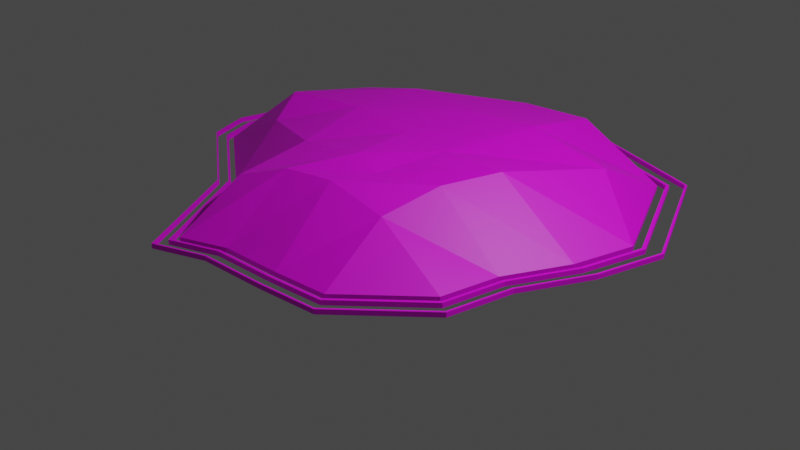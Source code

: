 # Source: Ground_small.blend  (saved by Blender 2.90.8; exported with 4.5.12 LTS)
import bpy
from mathutils import Matrix  # noqa: F401  (used for matrix-valued properties, if any)

bpy.ops.wm.read_factory_settings(use_empty=True)
scene = bpy.context.scene
scene.name = 'Scene'

# ---- collections
col_collection = bpy.data.collections.new('Collection'); scene.collection.children.link(col_collection)

# ---- images (referenced by path relative to the original .blend; pixels are not part of the script)
import os
ASSET_DIR = os.environ.get("B2B_ASSET_DIR", "")  # directory of the original .blend (textures are referenced by path, not embedded)
HERE = os.path.dirname(os.path.abspath(__file__))  # packed textures are extracted next to this script under _unpacked/

def load_image(name, relpath, width, height, colorspace="sRGB"):
    """Load a texture the original file referenced (path relative to the .blend, or extracted next to this script)."""
    p = next((c for c in (os.path.join(HERE, relpath), os.path.join(ASSET_DIR, relpath)) if relpath and os.path.exists(c)), "")
    if p:
        img = bpy.data.images.load(p, check_existing=True)
        img.name = name
    else:  # same state as the original file: an image datablock whose file is absent (Cycles renders it pink)
        img = bpy.data.images.new(name, width, height)
        img.source = "FILE"
        img.filepath = "//" + (relpath or name)
    img.colorspace_settings.name = colorspace
    return img
img_texture_landscapes_png = load_image('Texture_Landscapes.png', 'Texture_Landscapes.png', 1024, 1024, 'sRGB')

# ---- materials (node trees are filled in below, after node groups)
mat_texture_ground_small = bpy.data.materials.new('Texture_Ground_Small')
mat_texture_ground_small.use_transparent_shadow = False

# ---- material node trees
mat_texture_ground_small.use_nodes = True; mat_texture_ground_small.node_tree.nodes.clear()
_N = mat_texture_ground_small.node_tree.nodes; _L = mat_texture_ground_small.node_tree.links
n0 = _N.new('ShaderNodeBsdfPrincipled'); n0.name = 'Principled BSDF'; n0.location = (10, 300)
n0.distribution = 'GGX'
n0.subsurface_method = 'BURLEY'
n0.inputs[3].default_value = 1.45
n0.inputs[27].default_value = (0.0, 0.0, 0.0, 1.0)
n0.inputs[28].default_value = 1.0
n1 = _N.new('ShaderNodeOutputMaterial'); n1.name = 'Material Output'; n1.location = (300, 300)
n2 = _N.new('ShaderNodeTexImage'); n2.name = 'Image Texture'; n2.location = (-373, 270)
n2.image = img_texture_landscapes_png
_L.new(n0.outputs[0], n1.inputs[0])
_L.new(n2.outputs[0], n0.inputs[0])
n1.is_active_output = True

# ---- world
world_world = bpy.data.worlds.new('World'); scene.world = world_world
world_world.use_nodes = True; world_world.node_tree.nodes.clear()
_N = world_world.node_tree.nodes; _L = world_world.node_tree.links
n0 = _N.new('ShaderNodeOutputWorld'); n0.name = 'World Output'; n0.location = (300, 300)
n1 = _N.new('ShaderNodeBackground'); n1.name = 'Background'; n1.location = (10, 300)
n1.inputs[0].default_value = (0.05088, 0.05088, 0.05088, 1.0)
_L.new(n1.outputs[0], n0.inputs[0])
n0.is_active_output = True
world_world.color = (0.05088, 0.05088, 0.05088)
world_world.use_sun_shadow = False
world_world.sun_shadow_jitter_overblur = 0.0

# ---- cameras
cam_camera = bpy.data.cameras.new('Camera')
cam_camera.clip_end = 100.0
cam_camera.ortho_scale = 7.314

# ---- lights
light_light = bpy.data.lights.new('Light', 'POINT')
light_light.transmission_factor = 0.0
light_light.energy = 1000.0
light_light.shadow_soft_size = 0.1
light_light.shadow_maximum_resolution = 0.006
light_light.use_absolute_resolution = True

# ---- meshes
me_plane_009 = bpy.data.meshes.new('Plane.009')
me_plane_009.from_pydata([(-1.127, -1.878, 0.02949), (-0.6233, -1.675, 0.02949), (0.07176, -1.628, 0.02949), (0.6884, -1.561, 0.02949), (-1.848, -0.6863, 0.02949), (-1.127, -1.127, 0.4685), (-0.6317, -0.9165, 0.6305), (-0.12, -0.7827, 0.6305), (0.552, -0.7436, 0.4685), (1.428, -0.8487, 0.02949), (-2.893, 0.03044, 0.02949), (-2.07, 0.0654, 0.4685), (-1.176, -0.2399, 0.5695), (-0.3557, -0.2362, 0.6839), (0.04638, -0.3331, 0.6184), (0.6894, -0.1153, 0.6287), (1.54, -0.1997, 0.02949), (-3.06, 0.4756, 0.02949), (-2.307, 0.5299, 0.6305), (-1.386, 0.6878, 0.6605), (-0.4921, 0.5472, 0.6458), (0.1384, 0.5014, 0.6364), (0.9101, 0.5023, 0.6572), (1.856, 0.4845, 0.02949), (-2.853, 1.45, 0.02949), (-2.174, 1.555, 0.4685), (-1.452, 1.667, 0.6099), (-0.3422, 1.571, 0.6305), (0.3002, 1.7, 0.6305), (1.284, 1.644, 0.4685), (2.018, 1.181, 0.02949), (-2.196, 1.963, 0.02949), (-1.821, 1.963, 0.185), (-1.821, 2.338, 0.02949), (-1.428, 2.313, 0.185), (-0.5196, 2.516, 0.4685), (0.2741, 2.629, 0.4685), (1.355, 2.523, 0.02949), (-0.9745, 2.577, 0.02949), (-0.09623, 2.966, 0.02949), (-1.148, -1.955, 0.02949), (-0.6273, -1.744, 0.02949), (0.0907, -1.697, 0.02949), (0.7276, -1.627, 0.02949), (-1.892, -0.7235, 0.02949), (1.491, -0.8913, 0.02949), (-2.972, 0.01687, 0.02949), (1.607, -0.2208, 0.02949), (-3.145, 0.4767, 0.02949), (1.934, 0.486, 0.02949), (-2.93, 1.483, 0.02949), (2.101, 1.205, 0.02949), (-2.252, 2.013, 0.02949), (-1.864, 2.401, 0.02949), (1.416, 2.591, 0.02949), (-0.9901, 2.647, 0.02949), (-0.08284, 3.049, 0.02949), (-1.194, -2.127, 0.02949), (-0.6364, -1.902, 0.02949), (0.1334, -1.851, 0.02949), (0.8163, -1.776, 0.02949), (-1.992, -0.8075, 0.02949), (1.635, -0.9873, 0.02949), (-3.15, -0.01375, 0.02949), (1.759, -0.2686, 0.02949), (-3.335, 0.4792, 0.02949), (2.11, 0.4891, 0.02949), (-3.105, 1.558, 0.02949), (2.288, 1.26, 0.02949), (-2.378, 2.126, 0.02949), (-1.962, 2.542, 0.02949), (1.554, 2.746, 0.02949), (-1.025, 2.806, 0.02949), (-0.05263, 3.237, 0.02949), (-1.156, -1.988, 0.02949), (-0.6291, -1.775, 0.02949), (0.09885, -1.726, 0.02949), (0.7446, -1.655, 0.02949), (-1.911, -0.7396, 0.02949), (1.519, -0.9096, 0.02949), (-3.006, 0.01103, 0.02949), (1.636, -0.23, 0.02949), (-3.181, 0.4772, 0.02949), (1.967, 0.4866, 0.02949), (-2.964, 1.497, 0.02949), (2.137, 1.216, 0.02949), (-2.276, 2.035, 0.02949), (-1.883, 2.428, 0.02949), (1.442, 2.621, 0.02949), (-0.9968, 2.678, 0.02949), (-0.07707, 3.085, 0.02949), (-1.2, -2.149, 0.02949), (-0.6375, -1.922, 0.02949), (0.1387, -1.87, 0.02949), (0.8272, -1.795, 0.02949), (-2.005, -0.8179, 0.02949), (1.653, -0.9992, 0.02949), (-3.172, -0.01754, 0.02949), (1.778, -0.2745, 0.02949), (-3.359, 0.4795, 0.02949), (2.131, 0.4895, 0.02949), (-3.127, 1.567, 0.02949), (2.312, 1.267, 0.02949), (-2.394, 2.14, 0.02949), (-1.974, 2.56, 0.02949), (1.571, 2.765, 0.02949), (-1.03, 2.826, 0.02949), (-0.04888, 3.26, 0.02949), (-0.6364, -1.902, -0.02453), (-1.194, -2.127, -0.02453), (0.1334, -1.851, -0.02453), (0.8163, -1.776, -0.02453), (1.759, -0.2686, -0.02453), (1.635, -0.9873, -0.02453), (-3.15, -0.01375, -0.02453), (-3.335, 0.4792, -0.02453), (2.11, 0.4891, -0.02453), (-3.105, 1.558, -0.02453), (2.288, 1.26, -0.02453), (-1.992, -0.8075, -0.02453), (-1.025, 2.806, -0.02453), (-0.05263, 3.237, -0.02453), (1.554, 2.746, -0.02453), (-1.962, 2.542, -0.02453), (-2.378, 2.126, -0.02453), (-0.6375, -1.922, -0.02453), (-1.2, -2.149, -0.02453), (0.1387, -1.87, -0.02453), (0.8272, -1.795, -0.02453), (1.778, -0.2745, -0.02453), (1.653, -0.9992, -0.02453), (-3.172, -0.01754, -0.02453), (-3.359, 0.4795, -0.02453), (2.131, 0.4895, -0.02453), (-3.127, 1.567, -0.02453), (2.312, 1.267, -0.02453), (-2.005, -0.8179, -0.02453), (-1.03, 2.826, -0.02453), (-0.04888, 3.26, -0.02453), (1.571, 2.765, -0.02453), (-1.974, 2.56, -0.02453), (-2.394, 2.14, -0.02453), (-0.6273, -1.744, -0.02453), (-1.148, -1.955, -0.02453), (0.0907, -1.697, -0.02453), (0.7276, -1.627, -0.02453), (1.607, -0.2208, -0.02453), (1.491, -0.8913, -0.02453), (-2.972, 0.01687, -0.02453), (-3.145, 0.4767, -0.02453), (1.934, 0.486, -0.02453), (-2.93, 1.483, -0.02453), (2.101, 1.205, -0.02453), (-1.892, -0.7235, -0.02453), (-0.9901, 2.647, -0.02453), (-0.08284, 3.049, -0.02453), (1.416, 2.591, -0.02453), (-1.864, 2.401, -0.02453), (-2.252, 2.013, -0.02453), (-0.6291, -1.775, -0.02453), (-1.156, -1.988, -0.02453), (0.09885, -1.726, -0.02453), (0.7446, -1.655, -0.02453), (1.636, -0.23, -0.02453), (1.519, -0.9096, -0.02453), (-3.006, 0.01103, -0.02453), (-3.181, 0.4772, -0.02453), (1.967, 0.4866, -0.02453), (-2.964, 1.497, -0.02453), (2.137, 1.216, -0.02453), (-1.911, -0.7396, -0.02453), (-0.9968, 2.678, -0.02453), (-0.07707, 3.085, -0.02453), (1.442, 2.621, -0.02453), (-1.883, 2.428, -0.02453), (-2.276, 2.035, -0.02453), (-1.127, -1.878, -0.02453), (-0.6233, -1.675, -0.02453), (0.07176, -1.628, -0.02453), (0.6884, -1.561, -0.02453), (-1.848, -0.6863, -0.02453), (1.428, -0.8487, -0.02453), (-2.893, 0.03044, -0.02453), (1.54, -0.1997, -0.02453), (-3.06, 0.4756, -0.02453), (1.856, 0.4845, -0.02453), (-2.853, 1.45, -0.02453), (2.018, 1.181, -0.02453), (-2.196, 1.963, -0.02453), (-1.821, 2.338, -0.02453), (1.355, 2.523, -0.02453), (-0.9745, 2.577, -0.02453), (-0.09623, 2.966, -0.02453)], [], [(10, 4, 11), (10, 11, 18, 17), (12, 13, 20, 19), (5, 6, 13, 12), (15, 16, 23, 22), (14, 15, 22, 21), (7, 8, 15, 14), (18, 19, 26, 25), (19, 20, 27, 26), (13, 14, 21, 20), (22, 23, 30, 29), (21, 22, 29, 28), (20, 21, 28, 27), (11, 12, 19, 18), (34, 32, 26), (32, 25, 26), (26, 27, 35, 34), (39, 36, 37), (28, 29, 37, 36), (27, 28, 36, 35), (38, 34, 35), (39, 35, 36), (30, 37, 29), (31, 24, 25), (31, 25, 32), (38, 33, 34), (33, 32, 34), (4, 5, 12, 11), (35, 39, 38), (17, 18, 25, 24), (6, 7, 14, 13), (4, 0, 5), (8, 9, 16, 15), (32, 33, 31), (3, 9, 8), (6, 5, 0, 1), (7, 6, 1, 2), (8, 7, 2, 3), (54, 88, 90, 56), (50, 84, 82, 48), (55, 89, 87, 53), (49, 83, 85, 51), (40, 74, 75, 41), (53, 87, 86, 52), (44, 78, 74, 40), (41, 75, 76, 42), (52, 86, 84, 50), (56, 90, 89, 55), (42, 76, 77, 43), (46, 80, 78, 44), (45, 79, 81, 47), (43, 77, 79, 45), (48, 82, 80, 46), (51, 85, 88, 54), (47, 81, 83, 49), (62, 96, 98, 64), (60, 94, 96, 62), (65, 99, 97, 63), (68, 102, 105, 71), (64, 98, 100, 66), (71, 105, 107, 73), (67, 101, 99, 65), (72, 106, 104, 70), (66, 100, 102, 68), (57, 91, 92, 58), (70, 104, 103, 69), (61, 95, 91, 57), (58, 92, 93, 59), (69, 103, 101, 67), (73, 107, 106, 72), (59, 93, 94, 60), (63, 97, 95, 61), (69, 67, 117, 124), (62, 64, 112, 113), (99, 101, 134, 132), (65, 63, 114, 115), (102, 100, 133, 135), (64, 66, 116, 112), (91, 95, 136, 126), (67, 65, 115, 117), (106, 107, 138, 137), (66, 68, 118, 116), (95, 97, 131, 136), (61, 57, 109, 119), (96, 94, 128, 130), (73, 72, 120, 121), (105, 102, 135, 139), (63, 61, 119, 114), (107, 105, 139, 138), (92, 91, 126, 125), (60, 62, 113, 111), (104, 106, 137, 140), (93, 92, 125, 127), (68, 71, 122, 118), (103, 104, 140, 141), (94, 93, 127, 128), (71, 73, 121, 122), (101, 103, 141, 134), (57, 58, 108, 109), (98, 96, 130, 129), (72, 70, 123, 120), (58, 59, 110, 108), (97, 99, 132, 131), (70, 69, 124, 123), (59, 60, 111, 110), (100, 98, 129, 133), (90, 88, 173, 172), (49, 51, 152, 150), (75, 74, 160, 159), (87, 89, 171, 174), (44, 40, 143, 153), (76, 75, 159, 161), (86, 87, 174, 175), (56, 55, 154, 155), (77, 76, 161, 162), (84, 86, 175, 168), (46, 44, 153, 148), (81, 79, 164, 163), (43, 45, 147, 145), (80, 82, 166, 165), (51, 54, 156, 152), (83, 81, 163, 167), (54, 56, 155, 156), (82, 84, 168, 166), (40, 41, 142, 143), (55, 53, 157, 154), (85, 83, 167, 169), (41, 42, 144, 142), (53, 52, 158, 157), (74, 78, 170, 160), (42, 43, 145, 144), (52, 50, 151, 158), (89, 90, 172, 171), (45, 47, 146, 147), (78, 80, 165, 170), (48, 46, 148, 149), (79, 77, 162, 164), (47, 49, 150, 146), (88, 85, 169, 173), (50, 48, 149, 151), (0, 4, 180, 176), (16, 9, 181, 183), (39, 37, 190, 192), (10, 17, 184, 182), (33, 38, 191, 189), (38, 39, 192, 191), (31, 33, 189, 188), (24, 31, 188, 186), (1, 0, 176, 177), (4, 10, 182, 180), (2, 1, 177, 178), (30, 23, 185, 187), (3, 2, 178, 179), (17, 24, 186, 184), (23, 16, 183, 185), (9, 3, 179, 181), (37, 30, 187, 190)])
_uv = me_plane_009.uv_layers.new(name='UVMap')
_uv.uv.foreach_set('vector', [0.4219, 0.1816, 0.4297, 0.3105, 0.377, 0.2441, 0.4219, 0.1816, 0.377, 0.2441, 0.3594, 0.2012, 0.4043, 0.1426, 0.3496, 0.332, 0.3047, 0.3867, 0.2734, 0.3242, 0.3105, 0.2559, 0.3887, 0.4004, 0.3516, 0.416, 0.3047, 0.3867, 0.3496, 0.332, 0.2461, 0.4453, 0.1973, 0.5312, 0.1445, 0.4902, 0.2051, 0.418, 0.2891, 0.4199, 0.2461, 0.4453, 0.2051, 0.418, 0.2441, 0.3691, 0.3203, 0.4395, 0.2832, 0.4824, 0.2461, 0.4453, 0.2891, 0.4199, 0.3594, 0.2012, 0.3105, 0.2559, 0.2637, 0.1875, 0.3047, 0.1465, 0.3105, 0.2559, 0.2734, 0.3242, 0.2168, 0.2695, 0.2637, 0.1875, 0.3047, 0.3867, 0.2891, 0.4199, 0.2441, 0.3691, 0.2734, 0.3242, 0.2051, 0.418, 0.1445, 0.4902, 0.1074, 0.4414, 0.1367, 0.3652, 0.2441, 0.3691, 0.2051, 0.418, 0.1367, 0.3652, 0.1816, 0.3027, 0.2734, 0.3242, 0.2441, 0.3691, 0.1816, 0.3027, 0.2168, 0.2695, 0.377, 0.2441, 0.3496, 0.332, 0.3105, 0.2559, 0.3594, 0.2012, 0.2246, 0.1328, 0.2637, 0.127, 0.2637, 0.1875, 0.2637, 0.127, 0.3047, 0.1465, 0.2637, 0.1875, 0.2637, 0.1875, 0.2168, 0.2695, 0.1758, 0.2012, 0.2246, 0.1328, 0.125, 0.1934, 0.1387, 0.248, 0.08398, 0.3145, 0.1816, 0.3027, 0.1367, 0.3652, 0.08398, 0.3145, 0.1387, 0.248, 0.2168, 0.2695, 0.1816, 0.3027, 0.1387, 0.248, 0.1758, 0.2012, 0.1816, 0.1387, 0.2246, 0.1328, 0.1758, 0.2012, 0.125, 0.1934, 0.1758, 0.2012, 0.1387, 0.248, 0.1074, 0.4414, 0.08398, 0.3145, 0.1367, 0.3652, 0.2812, 0.0918, 0.3457, 0.0957, 0.3047, 0.1465, 0.2812, 0.0918, 0.3047, 0.1465, 0.2637, 0.127, 0.1816, 0.1387, 0.2422, 0.09961, 0.2246, 0.1328, 0.2422, 0.09961, 0.2637, 0.127, 0.2246, 0.1328, 0.4297, 0.3105, 0.3887, 0.4004, 0.3496, 0.332, 0.377, 0.2441, 0.1758, 0.2012, 0.125, 0.1934, 0.1816, 0.1387, 0.4043, 0.1426, 0.3594, 0.2012, 0.3047, 0.1465, 0.3457, 0.0957, 0.3516, 0.416, 0.3203, 0.4395, 0.2891, 0.4199, 0.3047, 0.3867, 0.4297, 0.3105, 0.4316, 0.4492, 0.3887, 0.4004, 0.2832, 0.4824, 0.2422, 0.5605, 0.1973, 0.5312, 0.2461, 0.4453, 0.2637, 0.127, 0.2422, 0.09961, 0.2812, 0.0918, 0.3164, 0.5605, 0.2422, 0.5605, 0.2832, 0.4824, 0.3516, 0.416, 0.3887, 0.4004, 0.4316, 0.4492, 0.4043, 0.4844, 0.3203, 0.4395, 0.3516, 0.416, 0.4043, 0.4844, 0.3574, 0.5312, 0.2832, 0.4824, 0.3203, 0.4395, 0.3574, 0.5312, 0.3164, 0.5605, 0.9473, 0.1426, 0.9609, 0.125, 0.9746, 0.1875, 0.959, 0.1953, 0.9023, 0.3086, 0.9121, 0.3301, 0.873, 0.3457, 0.877, 0.3242, 0.9531, 0.2285, 0.9648, 0.2324, 0.9512, 0.2773, 0.9395, 0.2656, 0.8945, 0.1328, 0.8945, 0.1133, 0.918, 0.1055, 0.9121, 0.123, 0.8086, 0.2578, 0.793, 0.2656, 0.7969, 0.2402, 0.8125, 0.2363, 0.9395, 0.2656, 0.9512, 0.2773, 0.9355, 0.2988, 0.9277, 0.2832, 0.8281, 0.2969, 0.8184, 0.3145, 0.793, 0.2656, 0.8086, 0.2578, 0.8125, 0.2363, 0.7969, 0.2402, 0.8047, 0.2051, 0.8184, 0.207, 0.9277, 0.2832, 0.9355, 0.2988, 0.9121, 0.3301, 0.9023, 0.3086, 0.959, 0.1953, 0.9746, 0.1875, 0.9648, 0.2324, 0.9531, 0.2285, 0.8184, 0.207, 0.8047, 0.2051, 0.8125, 0.1758, 0.8242, 0.1855, 0.8594, 0.3223, 0.8574, 0.3418, 0.8184, 0.3145, 0.8281, 0.2969, 0.8516, 0.1543, 0.8438, 0.1387, 0.8672, 0.1309, 0.8711, 0.1465, 0.8242, 0.1855, 0.8125, 0.1758, 0.8438, 0.1387, 0.8516, 0.1543, 0.877, 0.3242, 0.873, 0.3457, 0.8574, 0.3418, 0.8594, 0.3223, 0.9121, 0.123, 0.918, 0.1055, 0.9609, 0.125, 0.9473, 0.1426, 0.8711, 0.1465, 0.8672, 0.1309, 0.8945, 0.1133, 0.8945, 0.1328, 0.7207, 0.05078, 0.7148, 0.03125, 0.7402, 0.02734, 0.7363, 0.04883, 0.6992, 0.07031, 0.6836, 0.05664, 0.7148, 0.03125, 0.7207, 0.05078, 0.7031, 0.1855, 0.6914, 0.2109, 0.6816, 0.2012, 0.6914, 0.1777, 0.7734, 0.04297, 0.7871, 0.02344, 0.8164, 0.04883, 0.793, 0.06641, 0.7363, 0.04883, 0.7402, 0.02734, 0.7656, 0.02148, 0.7559, 0.04492, 0.793, 0.06641, 0.8164, 0.04883, 0.8105, 0.1035, 0.7891, 0.1074, 0.7246, 0.1836, 0.7246, 0.207, 0.6914, 0.2109, 0.7031, 0.1855, 0.7754, 0.1348, 0.791, 0.1387, 0.7695, 0.1719, 0.7578, 0.1582, 0.7559, 0.04492, 0.7656, 0.02148, 0.7871, 0.02344, 0.7734, 0.04297, 0.6719, 0.125, 0.6543, 0.127, 0.6602, 0.1094, 0.6797, 0.1094, 0.7578, 0.1582, 0.7695, 0.1719, 0.752, 0.1855, 0.7461, 0.1699, 0.6758, 0.1562, 0.6582, 0.1738, 0.6543, 0.127, 0.6719, 0.125, 0.6797, 0.1094, 0.6602, 0.1094, 0.6719, 0.07812, 0.6855, 0.08984, 0.7461, 0.1699, 0.752, 0.1855, 0.7246, 0.207, 0.7246, 0.1836, 0.7891, 0.1074, 0.8105, 0.1035, 0.791, 0.1387, 0.7754, 0.1348, 0.6855, 0.08984, 0.6719, 0.07812, 0.6836, 0.05664, 0.6992, 0.07031, 0.6914, 0.1777, 0.6816, 0.2012, 0.6582, 0.1738, 0.6758, 0.1562, 0.7461, 0.1699, 0.7246, 0.1836, 0.7246, 0.168, 0.7441, 0.1523, 0.7207, 0.05078, 0.7363, 0.04883, 0.7324, 0.06445, 0.7227, 0.06641, 0.6914, 0.2109, 0.7246, 0.207, 0.7246, 0.2227, 0.6836, 0.2285, 0.7031, 0.1855, 0.6914, 0.1777, 0.7012, 0.1621, 0.707, 0.168, 0.7871, 0.02344, 0.7656, 0.02148, 0.7715, 0.003906, 0.8008, 0.005859, 0.7363, 0.04883, 0.7559, 0.04492, 0.75, 0.06055, 0.7324, 0.06445, 0.6543, 0.127, 0.6582, 0.1738, 0.6445, 0.1836, 0.6367, 0.1309, 0.7246, 0.1836, 0.7031, 0.1855, 0.707, 0.168, 0.7246, 0.168, 0.791, 0.1387, 0.8105, 0.1035, 0.8281, 0.09961, 0.8047, 0.1426, 0.7559, 0.04492, 0.7734, 0.04297, 0.7637, 0.06055, 0.75, 0.06055, 0.6582, 0.1738, 0.6816, 0.2012, 0.6699, 0.2168, 0.6445, 0.1836, 0.6758, 0.1562, 0.6719, 0.125, 0.6855, 0.1211, 0.6895, 0.1484, 0.7148, 0.03125, 0.6836, 0.05664, 0.6777, 0.04688, 0.7148, 0.01758, 0.7891, 0.1074, 0.7754, 0.1348, 0.7656, 0.127, 0.7754, 0.1074, 0.8164, 0.04883, 0.7871, 0.02344, 0.8008, 0.005859, 0.834, 0.04102, 0.6914, 0.1777, 0.6758, 0.1562, 0.6895, 0.1484, 0.7012, 0.1621, 0.8105, 0.1035, 0.8164, 0.04883, 0.834, 0.04102, 0.8281, 0.09961, 0.6602, 0.1094, 0.6543, 0.127, 0.6367, 0.1309, 0.6465, 0.1074, 0.6992, 0.07031, 0.7207, 0.05078, 0.7227, 0.06641, 0.7031, 0.08203, 0.7695, 0.1719, 0.791, 0.1387, 0.8047, 0.1426, 0.7773, 0.1855, 0.6719, 0.07812, 0.6602, 0.1094, 0.6465, 0.1074, 0.6621, 0.07422, 0.7734, 0.04297, 0.793, 0.06641, 0.7773, 0.07617, 0.7637, 0.06055, 0.752, 0.1855, 0.7695, 0.1719, 0.7773, 0.1855, 0.7578, 0.1992, 0.6836, 0.05664, 0.6719, 0.07812, 0.6621, 0.07422, 0.6777, 0.04688, 0.793, 0.06641, 0.7891, 0.1074, 0.7754, 0.1074, 0.7773, 0.07617, 0.7246, 0.207, 0.752, 0.1855, 0.7578, 0.1992, 0.7246, 0.2227, 0.6719, 0.125, 0.6797, 0.1094, 0.6895, 0.1094, 0.6855, 0.1211, 0.7402, 0.02734, 0.7148, 0.03125, 0.7148, 0.01758, 0.7422, 0.01172, 0.7754, 0.1348, 0.7578, 0.1582, 0.75, 0.1484, 0.7656, 0.127, 0.6797, 0.1094, 0.6855, 0.08984, 0.6973, 0.09375, 0.6895, 0.1094, 0.6816, 0.2012, 0.6914, 0.2109, 0.6836, 0.2285, 0.6699, 0.2168, 0.7578, 0.1582, 0.7461, 0.1699, 0.7441, 0.1523, 0.75, 0.1484, 0.6855, 0.08984, 0.6992, 0.07031, 0.7031, 0.08203, 0.6973, 0.09375, 0.7656, 0.02148, 0.7402, 0.02734, 0.7422, 0.01172, 0.7715, 0.003906, 0.9746, 0.1875, 0.9609, 0.125, 0.9688, 0.1133, 0.9863, 0.1816, 0.8945, 0.1328, 0.9121, 0.123, 0.9062, 0.1465, 0.8906, 0.1543, 0.7969, 0.2402, 0.793, 0.2656, 0.7852, 0.2715, 0.7891, 0.2402, 0.9512, 0.2773, 0.9648, 0.2324, 0.9746, 0.2363, 0.959, 0.2832, 0.8281, 0.2969, 0.8086, 0.2578, 0.8223, 0.252, 0.8418, 0.2832, 0.8047, 0.2051, 0.7969, 0.2402, 0.7891, 0.2402, 0.7969, 0.2012, 0.9355, 0.2988, 0.9512, 0.2773, 0.959, 0.2832, 0.9414, 0.3066, 0.959, 0.1953, 0.9531, 0.2285, 0.9336, 0.2305, 0.9453, 0.1992, 0.8125, 0.1758, 0.8047, 0.2051, 0.7969, 0.2012, 0.8047, 0.168, 0.9121, 0.3301, 0.9355, 0.2988, 0.9414, 0.3066, 0.9141, 0.3359, 0.8594, 0.3223, 0.8281, 0.2969, 0.8418, 0.2832, 0.8652, 0.3008, 0.8672, 0.1309, 0.8438, 0.1387, 0.8418, 0.1289, 0.8652, 0.1211, 0.8242, 0.1855, 0.8516, 0.1543, 0.8574, 0.1719, 0.8379, 0.1934, 0.8574, 0.3418, 0.873, 0.3457, 0.875, 0.3594, 0.8535, 0.3496, 0.9121, 0.123, 0.9473, 0.1426, 0.9336, 0.1602, 0.9062, 0.1465, 0.8945, 0.1133, 0.8672, 0.1309, 0.8652, 0.1211, 0.8926, 0.1016, 0.9473, 0.1426, 0.959, 0.1953, 0.9453, 0.1992, 0.9336, 0.1602, 0.873, 0.3457, 0.9121, 0.3301, 0.9141, 0.3359, 0.875, 0.3594, 0.8086, 0.2578, 0.8125, 0.2363, 0.8301, 0.2344, 0.8223, 0.252, 0.9531, 0.2285, 0.9395, 0.2656, 0.9277, 0.2578, 0.9336, 0.2305, 0.918, 0.1055, 0.8945, 0.1133, 0.8926, 0.1016, 0.9238, 0.0918, 0.8125, 0.2363, 0.8184, 0.207, 0.834, 0.2109, 0.8301, 0.2344, 0.9395, 0.2656, 0.9277, 0.2832, 0.9141, 0.2715, 0.9277, 0.2578, 0.793, 0.2656, 0.8184, 0.3145, 0.8105, 0.3242, 0.7852, 0.2715, 0.8184, 0.207, 0.8242, 0.1855, 0.8379, 0.1934, 0.834, 0.2109, 0.9277, 0.2832, 0.9023, 0.3086, 0.8984, 0.293, 0.9141, 0.2715, 0.9648, 0.2324, 0.9746, 0.1875, 0.9863, 0.1816, 0.9746, 0.2363, 0.8516, 0.1543, 0.8711, 0.1465, 0.873, 0.1641, 0.8574, 0.1719, 0.8184, 0.3145, 0.8574, 0.3418, 0.8535, 0.3496, 0.8105, 0.3242, 0.877, 0.3242, 0.8594, 0.3223, 0.8652, 0.3008, 0.8789, 0.3027, 0.8438, 0.1387, 0.8125, 0.1758, 0.8047, 0.168, 0.8418, 0.1289, 0.8711, 0.1465, 0.8945, 0.1328, 0.8906, 0.1543, 0.873, 0.1641, 0.9609, 0.125, 0.918, 0.1055, 0.9238, 0.0918, 0.9688, 0.1133, 0.9023, 0.3086, 0.877, 0.3242, 0.8789, 0.3027, 0.8984, 0.293, 0.4316, 0.4492, 0.4297, 0.3105, 0.4512, 0.3086, 0.4512, 0.4629, 0.1973, 0.5312, 0.2422, 0.5605, 0.2383, 0.5898, 0.1875, 0.5586, 0.125, 0.1934, 0.08398, 0.3145, 0.06055, 0.3125, 0.1055, 0.1758, 0.4219, 0.1816, 0.4043, 0.1426, 0.4199, 0.1191, 0.4414, 0.1641, 0.2422, 0.09961, 0.1816, 0.1387, 0.1699, 0.1152, 0.2363, 0.07031, 0.1816, 0.1387, 0.125, 0.1934, 0.1055, 0.1758, 0.1699, 0.1152, 0.2812, 0.0918, 0.2422, 0.09961, 0.2363, 0.07031, 0.2812, 0.06055, 0.3457, 0.0957, 0.2812, 0.0918, 0.2812, 0.06055, 0.3516, 0.06641, 0.4043, 0.4844, 0.4316, 0.4492, 0.4512, 0.4629, 0.4199, 0.5039, 0.4297, 0.3105, 0.4219, 0.1816, 0.4414, 0.1641, 0.4512, 0.3086, 0.3574, 0.5312, 0.4043, 0.4844, 0.4199, 0.5039, 0.3691, 0.5586, 0.1074, 0.4414, 0.1445, 0.4902, 0.127, 0.5117, 0.08594, 0.457, 0.3164, 0.5605, 0.3574, 0.5312, 0.3691, 0.5586, 0.3203, 0.5898, 0.4043, 0.1426, 0.3457, 0.0957, 0.3516, 0.06641, 0.4199, 0.1191, 0.1445, 0.4902, 0.1973, 0.5312, 0.1875, 0.5586, 0.127, 0.5117, 0.2422, 0.5605, 0.3164, 0.5605, 0.3203, 0.5898, 0.2383, 0.5898, 0.08398, 0.3145, 0.1074, 0.4414, 0.08594, 0.457, 0.06055, 0.3125])
_uv.active_render = True
_uv = me_plane_009.uv_layers.new(name='UVMap.001')
_uv.uv.foreach_set('vector', [0.5449, 0.3164, 0.5547, 0.498, 0.4824, 0.4043, 0.5449, 0.3164, 0.4824, 0.4043, 0.457, 0.3457, 0.5215, 0.2637, 0.4434, 0.5273, 0.3789, 0.6055, 0.3359, 0.5156, 0.3887, 0.4199, 0.5, 0.623, 0.4473, 0.6465, 0.3789, 0.6055, 0.4434, 0.5273, 0.2969, 0.6875, 0.2285, 0.8066, 0.1562, 0.75, 0.2402, 0.6484, 0.3594, 0.6504, 0.2969, 0.6875, 0.2402, 0.6484, 0.2949, 0.5801, 0.4023, 0.6777, 0.3496, 0.7383, 0.2969, 0.6875, 0.3594, 0.6504, 0.457, 0.3457, 0.3887, 0.4199, 0.3223, 0.3242, 0.3789, 0.2656, 0.3887, 0.4199, 0.3359, 0.5156, 0.2559, 0.4395, 0.3223, 0.3242, 0.3789, 0.6055, 0.3594, 0.6504, 0.2949, 0.5801, 0.3359, 0.5156, 0.2402, 0.6484, 0.1562, 0.75, 0.1035, 0.6816, 0.1445, 0.5742, 0.2949, 0.5801, 0.2402, 0.6484, 0.1445, 0.5742, 0.207, 0.4863, 0.3359, 0.5156, 0.2949, 0.5801, 0.207, 0.4863, 0.2559, 0.4395, 0.4824, 0.4043, 0.4434, 0.5273, 0.3887, 0.4199, 0.457, 0.3457, 0.2676, 0.248, 0.3223, 0.2402, 0.3223, 0.3242, 0.3223, 0.2402, 0.3789, 0.2656, 0.3223, 0.3242, 0.3223, 0.3242, 0.2559, 0.4395, 0.1992, 0.3457, 0.2676, 0.248, 0.1289, 0.334, 0.1465, 0.4082, 0.07031, 0.502, 0.207, 0.4863, 0.1445, 0.5742, 0.07031, 0.502, 0.1465, 0.4082, 0.2559, 0.4395, 0.207, 0.4863, 0.1465, 0.4082, 0.1992, 0.3457, 0.207, 0.2559, 0.2676, 0.248, 0.1992, 0.3457, 0.1289, 0.334, 0.1992, 0.3457, 0.1465, 0.4082, 0.1035, 0.6816, 0.07031, 0.502, 0.1445, 0.5742, 0.3477, 0.1895, 0.4395, 0.1953, 0.3789, 0.2656, 0.3477, 0.1895, 0.3789, 0.2656, 0.3223, 0.2402, 0.207, 0.2559, 0.293, 0.2012, 0.2676, 0.248, 0.293, 0.2012, 0.3223, 0.2402, 0.2676, 0.248, 0.5547, 0.498, 0.5, 0.623, 0.4434, 0.5273, 0.4824, 0.4043, 0.1992, 0.3457, 0.1289, 0.334, 0.207, 0.2559, 0.5215, 0.2637, 0.457, 0.3457, 0.3789, 0.2656, 0.4395, 0.1953, 0.4473, 0.6465, 0.4023, 0.6777, 0.3594, 0.6504, 0.3789, 0.6055, 0.5547, 0.498, 0.5566, 0.6914, 0.5, 0.623, 0.3496, 0.7383, 0.293, 0.8477, 0.2285, 0.8066, 0.2969, 0.6875, 0.3223, 0.2402, 0.293, 0.2012, 0.3477, 0.1895, 0.3965, 0.8477, 0.293, 0.8477, 0.3496, 0.7383, 0.4473, 0.6465, 0.5, 0.623, 0.5566, 0.6914, 0.5215, 0.7422, 0.4023, 0.6777, 0.4473, 0.6465, 0.5215, 0.7422, 0.4551, 0.8066, 0.3496, 0.7383, 0.4023, 0.6777, 0.4551, 0.8066, 0.3965, 0.8477, 0.8906, 0.6445, 0.9199, 0.6172, 0.9219, 0.7266, 0.8965, 0.7344, 0.7676, 0.9082, 0.7773, 0.9473, 0.707, 0.9609, 0.7188, 0.9277, 0.877, 0.7891, 0.8945, 0.8008, 0.8574, 0.8711, 0.8418, 0.8477, 0.8066, 0.6113, 0.8125, 0.5801, 0.8535, 0.5723, 0.8379, 0.6016, 0.625, 0.7969, 0.5957, 0.8047, 0.6113, 0.7637, 0.6367, 0.7598, 0.8418, 0.8477, 0.8574, 0.8711, 0.8242, 0.9023, 0.8184, 0.873, 0.6465, 0.8672, 0.623, 0.8926, 0.5957, 0.8047, 0.625, 0.7969, 0.6367, 0.7598, 0.6113, 0.7637, 0.6348, 0.707, 0.6543, 0.7148, 0.8184, 0.873, 0.8242, 0.9023, 0.7773, 0.9473, 0.7676, 0.9082, 0.8965, 0.7344, 0.9219, 0.7266, 0.8945, 0.8008, 0.877, 0.7891, 0.6543, 0.7148, 0.6348, 0.707, 0.6543, 0.6582, 0.6738, 0.6797, 0.6914, 0.918, 0.6816, 0.9512, 0.623, 0.8926, 0.6465, 0.8672, 0.7266, 0.6348, 0.7207, 0.6074, 0.7598, 0.5996, 0.7617, 0.627, 0.6738, 0.6797, 0.6543, 0.6582, 0.7207, 0.6074, 0.7266, 0.6348, 0.7188, 0.9277, 0.707, 0.9609, 0.6816, 0.9512, 0.6914, 0.918, 0.8379, 0.6016, 0.8535, 0.5723, 0.9199, 0.6172, 0.8906, 0.6445, 0.7617, 0.627, 0.7598, 0.5996, 0.8125, 0.5801, 0.8066, 0.6113, 0.7461, 0.1699, 0.7266, 0.1367, 0.7715, 0.1191, 0.7754, 0.1602, 0.7168, 0.2168, 0.6816, 0.1992, 0.7266, 0.1367, 0.7461, 0.1699, 0.7812, 0.4277, 0.7715, 0.4785, 0.75, 0.4668, 0.7559, 0.418, 0.8398, 0.1309, 0.8555, 0.08789, 0.9219, 0.1211, 0.8867, 0.1641, 0.7754, 0.1602, 0.7715, 0.1191, 0.8145, 0.0957, 0.8086, 0.1426, 0.8867, 0.1641, 0.9219, 0.1211, 0.9375, 0.2246, 0.9004, 0.2422, 0.8184, 0.4141, 0.8301, 0.4551, 0.7715, 0.4785, 0.7812, 0.4277, 0.8887, 0.2969, 0.918, 0.2969, 0.8945, 0.3691, 0.8672, 0.3496, 0.8086, 0.1426, 0.8145, 0.0957, 0.8555, 0.08789, 0.8398, 0.1309, 0.6934, 0.332, 0.6621, 0.3438, 0.6641, 0.3066, 0.7012, 0.2969, 0.8672, 0.3496, 0.8945, 0.3691, 0.8711, 0.4043, 0.8516, 0.377, 0.7168, 0.3867, 0.6934, 0.4277, 0.6621, 0.3438, 0.6934, 0.332, 0.7012, 0.2969, 0.6641, 0.3066, 0.6699, 0.2441, 0.7012, 0.2598, 0.8516, 0.377, 0.8711, 0.4043, 0.8301, 0.4551, 0.8184, 0.4141, 0.9004, 0.2422, 0.9375, 0.2246, 0.918, 0.2969, 0.8887, 0.2969, 0.7012, 0.2598, 0.6699, 0.2441, 0.6816, 0.1992, 0.7168, 0.2168, 0.7559, 0.418, 0.75, 0.4668, 0.6934, 0.4277, 0.7168, 0.3867, 0.8516, 0.377, 0.8184, 0.4141, 0.8105, 0.3828, 0.8379, 0.3457, 0.7461, 0.1699, 0.7754, 0.1602, 0.7754, 0.1914, 0.7598, 0.1992, 0.7715, 0.4785, 0.8301, 0.4551, 0.8379, 0.4844, 0.7656, 0.5137, 0.7812, 0.4277, 0.7559, 0.418, 0.7656, 0.3848, 0.7773, 0.3926, 0.8555, 0.08789, 0.8145, 0.0957, 0.8164, 0.06055, 0.873, 0.04883, 0.7754, 0.1602, 0.8086, 0.1426, 0.8047, 0.1738, 0.7754, 0.1914, 0.6621, 0.3438, 0.6934, 0.4277, 0.6738, 0.4531, 0.6309, 0.3574, 0.8184, 0.4141, 0.7812, 0.4277, 0.7773, 0.3926, 0.8105, 0.3828, 0.918, 0.2969, 0.9375, 0.2246, 0.9668, 0.207, 0.9453, 0.2988, 0.8086, 0.1426, 0.8398, 0.1309, 0.8301, 0.168, 0.8047, 0.1738, 0.6934, 0.4277, 0.75, 0.4668, 0.7344, 0.5, 0.6738, 0.4531, 0.7168, 0.3867, 0.6934, 0.332, 0.7168, 0.3184, 0.7363, 0.3652, 0.7266, 0.1367, 0.6816, 0.1992, 0.666, 0.1855, 0.7188, 0.1113, 0.9004, 0.2422, 0.8887, 0.2969, 0.8652, 0.2891, 0.875, 0.248, 0.9219, 0.1211, 0.8555, 0.08789, 0.873, 0.04883, 0.9492, 0.09766, 0.7559, 0.418, 0.7168, 0.3867, 0.7363, 0.3652, 0.7656, 0.3848, 0.9375, 0.2246, 0.9219, 0.1211, 0.9492, 0.09766, 0.9668, 0.207, 0.6641, 0.3066, 0.6621, 0.3438, 0.6309, 0.3574, 0.6367, 0.3125, 0.7168, 0.2168, 0.7461, 0.1699, 0.7598, 0.1992, 0.7305, 0.2363, 0.8945, 0.3691, 0.918, 0.2969, 0.9453, 0.2988, 0.918, 0.3906, 0.6699, 0.2441, 0.6641, 0.3066, 0.6367, 0.3125, 0.6504, 0.2422, 0.8398, 0.1309, 0.8867, 0.1641, 0.8633, 0.1895, 0.8301, 0.168, 0.8711, 0.4043, 0.8945, 0.3691, 0.918, 0.3906, 0.8887, 0.4258, 0.6816, 0.1992, 0.6699, 0.2441, 0.6504, 0.2422, 0.666, 0.1855, 0.8867, 0.1641, 0.9004, 0.2422, 0.875, 0.248, 0.8633, 0.1895, 0.8301, 0.4551, 0.8711, 0.4043, 0.8887, 0.4258, 0.8379, 0.4844, 0.6934, 0.332, 0.7012, 0.2969, 0.7168, 0.293, 0.7168, 0.3184, 0.7715, 0.1191, 0.7266, 0.1367, 0.7188, 0.1113, 0.7676, 0.08789, 0.8887, 0.2969, 0.8672, 0.3496, 0.8477, 0.334, 0.8652, 0.2891, 0.7012, 0.2969, 0.7012, 0.2598, 0.7246, 0.2598, 0.7168, 0.293, 0.75, 0.4668, 0.7715, 0.4785, 0.7656, 0.5137, 0.7344, 0.5, 0.8672, 0.3496, 0.8516, 0.377, 0.8379, 0.3457, 0.8477, 0.334, 0.7012, 0.2598, 0.7168, 0.2168, 0.7305, 0.2363, 0.7246, 0.2598, 0.8145, 0.0957, 0.7715, 0.1191, 0.7676, 0.08789, 0.8164, 0.06055, 0.9219, 0.7266, 0.9199, 0.6172, 0.9355, 0.6016, 0.9453, 0.7207, 0.8066, 0.6113, 0.8379, 0.6016, 0.8203, 0.6387, 0.791, 0.6465, 0.6113, 0.7637, 0.5957, 0.8047, 0.582, 0.8125, 0.5977, 0.7617, 0.8574, 0.8711, 0.8945, 0.8008, 0.9082, 0.8086, 0.8691, 0.8828, 0.6465, 0.8672, 0.625, 0.7969, 0.6504, 0.791, 0.6738, 0.8477, 0.6348, 0.707, 0.6113, 0.7637, 0.5977, 0.7617, 0.623, 0.6992, 0.8242, 0.9023, 0.8574, 0.8711, 0.8691, 0.8828, 0.834, 0.916, 0.8965, 0.7344, 0.877, 0.7891, 0.8418, 0.7871, 0.8711, 0.7383, 0.6543, 0.6582, 0.6348, 0.707, 0.623, 0.6992, 0.6465, 0.6445, 0.7773, 0.9473, 0.8242, 0.9023, 0.834, 0.916, 0.7793, 0.959, 0.6914, 0.918, 0.6465, 0.8672, 0.6738, 0.8477, 0.707, 0.8848, 0.7598, 0.5996, 0.7207, 0.6074, 0.7188, 0.5898, 0.7598, 0.584, 0.6738, 0.6797, 0.7266, 0.6348, 0.7305, 0.666, 0.6914, 0.6973, 0.6816, 0.9512, 0.707, 0.9609, 0.707, 0.9844, 0.6719, 0.9629, 0.8379, 0.6016, 0.8906, 0.6445, 0.8633, 0.6699, 0.8203, 0.6387, 0.8125, 0.5801, 0.7598, 0.5996, 0.7598, 0.584, 0.8105, 0.5586, 0.8906, 0.6445, 0.8965, 0.7344, 0.8711, 0.7383, 0.8633, 0.6699, 0.707, 0.9609, 0.7773, 0.9473, 0.7793, 0.959, 0.707, 0.9844, 0.625, 0.7969, 0.6367, 0.7598, 0.668, 0.7617, 0.6504, 0.791, 0.877, 0.7891, 0.8418, 0.8477, 0.8242, 0.832, 0.8418, 0.7871, 0.8535, 0.5723, 0.8125, 0.5801, 0.8105, 0.5586, 0.8672, 0.5508, 0.6367, 0.7598, 0.6543, 0.7148, 0.6816, 0.7246, 0.668, 0.7617, 0.8418, 0.8477, 0.8184, 0.873, 0.7969, 0.8496, 0.8242, 0.832, 0.5957, 0.8047, 0.623, 0.8926, 0.6094, 0.9082, 0.582, 0.8125, 0.6543, 0.7148, 0.6738, 0.6797, 0.6914, 0.6973, 0.6816, 0.7246, 0.8184, 0.873, 0.7676, 0.9082, 0.7656, 0.8809, 0.7969, 0.8496, 0.8945, 0.8008, 0.9219, 0.7266, 0.9453, 0.7207, 0.9082, 0.8086, 0.7266, 0.6348, 0.7617, 0.627, 0.7598, 0.6582, 0.7305, 0.666, 0.623, 0.8926, 0.6816, 0.9512, 0.6719, 0.9629, 0.6094, 0.9082, 0.7188, 0.9277, 0.6914, 0.918, 0.707, 0.8848, 0.7285, 0.8926, 0.7207, 0.6074, 0.6543, 0.6582, 0.6465, 0.6445, 0.7188, 0.5898, 0.7617, 0.627, 0.8066, 0.6113, 0.791, 0.6465, 0.7598, 0.6582, 0.9199, 0.6172, 0.8535, 0.5723, 0.8672, 0.5508, 0.9355, 0.6016, 0.7676, 0.9082, 0.7188, 0.9277, 0.7285, 0.8926, 0.7656, 0.8809, 0.5566, 0.6914, 0.5547, 0.498, 0.5859, 0.4941, 0.5859, 0.7109, 0.2285, 0.8066, 0.293, 0.8477, 0.2891, 0.8887, 0.2148, 0.8438, 0.1289, 0.334, 0.07031, 0.502, 0.03711, 0.5, 0.09961, 0.3086, 0.5449, 0.3164, 0.5215, 0.2637, 0.541, 0.2285, 0.5723, 0.293, 0.293, 0.2012, 0.207, 0.2559, 0.1914, 0.2246, 0.2832, 0.1582, 0.207, 0.2559, 0.1289, 0.334, 0.09961, 0.3086, 0.1914, 0.2246, 0.3477, 0.1895, 0.293, 0.2012, 0.2832, 0.1582, 0.3477, 0.1445, 0.4395, 0.1953, 0.3477, 0.1895, 0.3477, 0.1445, 0.4473, 0.1562, 0.5215, 0.7422, 0.5566, 0.6914, 0.5859, 0.7109, 0.541, 0.7695, 0.5547, 0.498, 0.5449, 0.3164, 0.5723, 0.293, 0.5859, 0.4941, 0.4551, 0.8066, 0.5215, 0.7422, 0.541, 0.7695, 0.4707, 0.8438, 0.1035, 0.6816, 0.1562, 0.75, 0.1309, 0.7793, 0.07422, 0.7031, 0.3965, 0.8477, 0.4551, 0.8066, 0.4707, 0.8438, 0.4023, 0.8887, 0.5215, 0.2637, 0.4395, 0.1953, 0.4473, 0.1562, 0.541, 0.2285, 0.1562, 0.75, 0.2285, 0.8066, 0.2148, 0.8438, 0.1309, 0.7793, 0.293, 0.8477, 0.3965, 0.8477, 0.4023, 0.8887, 0.2891, 0.8887, 0.07031, 0.502, 0.1035, 0.6816, 0.07422, 0.7031, 0.03711, 0.5])
me_plane_009.materials.append(mat_texture_ground_small)
me_plane_009.use_remesh_fix_poles = True
me_plane_009.use_remesh_preserve_attributes = False
me_plane_009.use_mirror_vertex_groups = False
me_plane_009.update()

# ---- objects
ob_light = bpy.data.objects.new('Light', light_light)
ob_camera = bpy.data.objects.new('Camera', cam_camera)
ob_ground_small = bpy.data.objects.new('Ground_Small', me_plane_009)

# ---- transforms, parenting, visibility, modifiers, constraints
ob_light.location = (4.076, 1.005, 5.904)
ob_light.rotation_euler = (0.6503, 0.05522, 1.866)
ob_light.lock_rotations_4d = False
ob_light.empty_display_type = 'ARROWS'
ob_light.color = (0.0, 0.0, 0.0, 0.0)
ob_light.lineart.crease_threshold = 0.0
ob_camera.location = (7.359, -6.926, 4.958)
ob_camera.rotation_euler = (1.109, 0.0, 0.8149)
ob_camera.lock_rotations_4d = False
ob_camera.empty_display_type = 'ARROWS'
ob_camera.color = (0.0, 0.0, 0.0, 0.0)
ob_camera.display_type = 'WIRE'
ob_camera.lineart.crease_threshold = 0.0
ob_ground_small.location = (0.0, 0.0, 0.0)
ob_ground_small.lineart.crease_threshold = 0.0

# ---- collection membership
col_collection.objects.link(ob_light)
col_collection.objects.link(ob_camera)
col_collection.objects.link(ob_ground_small)

# ---- scene / render settings (as saved in the file)
scene.camera = ob_camera
scene.frame_start = 1; scene.frame_end = 250; scene.frame_set(1)
scene.render.engine = 'BLENDER_EEVEE_NEXT'
scene.cycles.use_denoising = False
scene.cycles.samples = 128
scene.cycles.sampling_pattern = 'TABULATED_SOBOL'
scene.cycles.use_adaptive_sampling = False
scene.cycles.use_light_tree = False
scene.view_settings.view_transform = 'Filmic'
bpy.context.view_layer.update()
